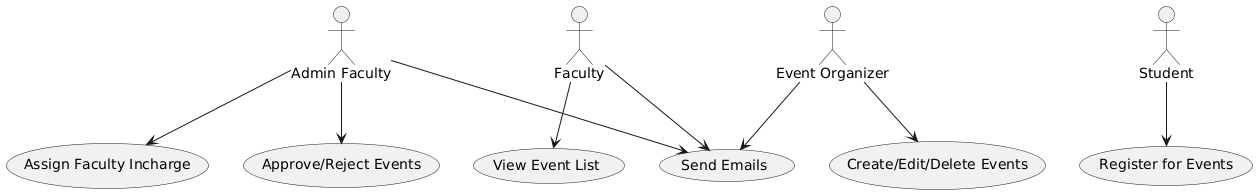

The diagram above was rendered by PlantUML. Its source (embedded in the PNG):
@startuml
actor "Admin Faculty" as AF
actor "Faculty" as F
actor "Event Organizer" as EO
actor "Student" as S

AF --> (Approve/Reject Events)
AF --> (Assign Faculty Incharge)
AF --> (Send Emails)
F --> (View Event List)
F --> (Send Emails)
EO --> (Create/Edit/Delete Events)
EO --> (Send Emails)
S --> (Register for Events)
@enduml